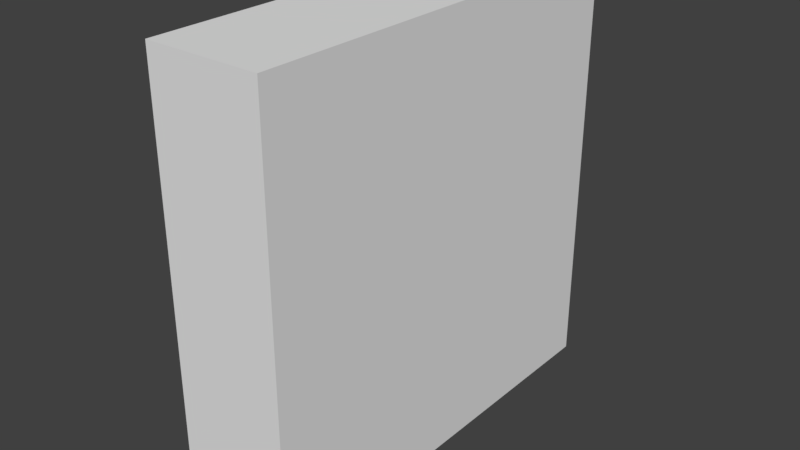 # Source: wall.blend  (saved by Blender 2.79.0; exported with 4.5.12 LTS)
import bpy
from mathutils import Matrix  # noqa: F401  (used for matrix-valued properties, if any)

bpy.ops.wm.read_factory_settings(use_empty=True)
scene = bpy.context.scene
scene.name = 'Scene'

# ---- collections
col_collection_1 = bpy.data.collections.new('Collection 1'); scene.collection.children.link(col_collection_1)

# ---- materials (node trees are filled in below, after node groups)
mat_material = bpy.data.materials.new('Material')
mat_material.alpha_threshold = 0.0
mat_material.use_transparent_shadow = False
mat_material.roughness = 0.5
mat_material.line_color = (0.0, 0.0, 0.0, 1.0)

# ---- material node trees

# ---- world
world_world = bpy.data.worlds.new('World'); scene.world = world_world
world_world.color = (0.05088, 0.05088, 0.05088)
world_world.use_sun_shadow = False
world_world.sun_shadow_jitter_overblur = 0.0
world_world.cycles.sampling_method = 'MANUAL'

# ---- meshes
me_cube = bpy.data.meshes.new('Cube')
me_cube.from_pydata([(0.2676, 1.0, -1.0), (0.2676, -1.0, -1.0), (-0.2676, -1.0, -1.0), (-0.2676, 1.0, -1.0), (0.2676, 1.0, 1.0), (0.2676, -1.0, 1.0), (-0.2676, -1.0, 1.0), (-0.2676, 1.0, 1.0)], [], [(0, 1, 2, 3), (4, 7, 6, 5), (0, 4, 5, 1), (1, 5, 6, 2), (2, 6, 7, 3), (4, 0, 3, 7)])
_uv = me_cube.uv_layers.new(name='UVMap')
_uv.uv.foreach_set('vector', [0.8374, 0.007282, 0.8374, 0.4927, 0.6982, 0.4927, 0.6982, 0.007282, 0.5435, 0.007282, 0.6826, 0.007282, 0.6826, 0.4927, 0.5435, 0.4927, 0.5279, 0.007282, 0.5279, 0.4927, 0.007801, 0.4927, 0.007801, 0.007282, 0.8374, 0.5073, 0.8374, 0.9927, 0.6982, 0.9927, 0.6982, 0.5073, 0.5279, 0.9927, 0.007801, 0.9927, 0.007801, 0.5073, 0.5279, 0.5073, 0.853, 0.4927, 0.853, 0.007282, 0.9922, 0.007282, 0.9922, 0.4927])
me_cube.materials.append(mat_material)
me_cube.use_remesh_preserve_volume = False
me_cube.use_remesh_preserve_attributes = False
me_cube.use_mirror_vertex_groups = False
me_cube.update()

# ---- objects
ob_cube = bpy.data.objects.new('Cube', me_cube)

# ---- transforms, parenting, visibility, modifiers, constraints
ob_cube.location = (0.0, 0.0, 0.0)
ob_cube.lock_rotations_4d = False
ob_cube.empty_display_type = 'ARROWS'
ob_cube.lineart.crease_threshold = 0.0

# ---- collection membership
col_collection_1.objects.link(ob_cube)

# ---- scene / render settings (as saved in the file)
scene.frame_start = 1; scene.frame_end = 250; scene.frame_set(1)
scene.render.engine = 'BLENDER_EEVEE_NEXT'
scene.render.resolution_percentage = 50
scene.render.dither_intensity = 0.0
scene.cycles.use_denoising = False
scene.cycles.samples = 128
scene.cycles.sampling_pattern = 'TABULATED_SOBOL'
scene.cycles.use_adaptive_sampling = False
scene.cycles.use_light_tree = False
scene.cycles.blur_glossy = 0.0
scene.cycles.sample_clamp_indirect = 0.0
scene.view_settings.view_transform = 'Standard'
bpy.context.view_layer.update()

# ---- added for rendering (the .blend has no active camera and no usable light): camera, sun
cam_auto = bpy.data.cameras.new('AutoCamera')
cam_auto.lens = 50.0
cam_auto.sensor_width = 36.0
cam_auto.clip_end = 1000.0
ob_auto_camera = bpy.data.objects.new('AutoCamera', cam_auto)
scene.collection.objects.link(ob_auto_camera)
ob_auto_camera.location = (2.66338, -3.19605, 2.1307)
ob_auto_camera.rotation_euler = (1.09748, -7.21219e-08, 0.694738)
scene.camera = ob_auto_camera
light_auto_sun = bpy.data.lights.new('AutoSun', 'SUN')
light_auto_sun.energy = 3.0
light_auto_sun.angle = 0.0523599
ob_auto_sun = bpy.data.objects.new('AutoSun', light_auto_sun)
scene.collection.objects.link(ob_auto_sun)
ob_auto_sun.rotation_euler = (0.872665, 0.174533, 0.523599)
bpy.context.view_layer.update()
